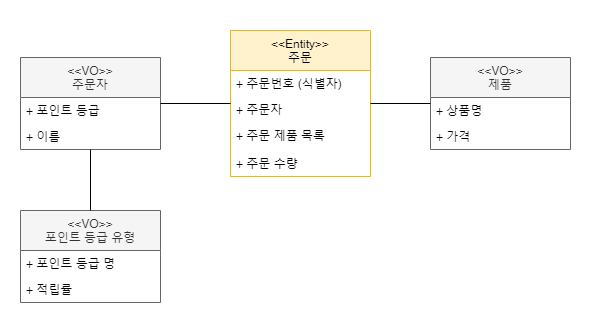

The diagram above was exported from draw.io. Its source (the exported page's mxGraphModel, read from the mxfile embedded in the PNG):
<mxGraphModel dx="685" dy="762" grid="1" gridSize="10" guides="1" tooltips="1" connect="1" arrows="1" fold="1" page="1" pageScale="1" pageWidth="827" pageHeight="1169" math="0" shadow="0">
  <root>
    <mxCell id="0" />
    <mxCell id="1" parent="0" />
    <mxCell id="2" value="&lt;&lt;Entity&gt;&gt;&#10;주문" style="swimlane;fontStyle=0;childLayout=stackLayout;horizontal=1;startSize=40;fillColor=#fff2cc;horizontalStack=0;resizeParent=1;resizeParentMax=0;resizeLast=0;collapsible=1;marginBottom=0;strokeColor=#d6b656;" vertex="1" parent="1">
      <mxGeometry x="290" y="260" width="140" height="146" as="geometry" />
    </mxCell>
    <mxCell id="3" value="+ 주문번호 (식별자)" style="text;strokeColor=none;fillColor=none;align=left;verticalAlign=top;spacingLeft=4;spacingRight=4;overflow=hidden;rotatable=0;points=[[0,0.5],[1,0.5]];portConstraint=eastwest;" vertex="1" parent="2">
      <mxGeometry y="40" width="140" height="26" as="geometry" />
    </mxCell>
    <mxCell id="4" value="+ 주문자" style="text;strokeColor=none;fillColor=none;align=left;verticalAlign=top;spacingLeft=4;spacingRight=4;overflow=hidden;rotatable=0;points=[[0,0.5],[1,0.5]];portConstraint=eastwest;" vertex="1" parent="2">
      <mxGeometry y="66" width="140" height="26" as="geometry" />
    </mxCell>
    <mxCell id="5" value="+ 주문 제품 목록" style="text;strokeColor=none;fillColor=none;align=left;verticalAlign=top;spacingLeft=4;spacingRight=4;overflow=hidden;rotatable=0;points=[[0,0.5],[1,0.5]];portConstraint=eastwest;" vertex="1" parent="2">
      <mxGeometry y="92" width="140" height="28" as="geometry" />
    </mxCell>
    <mxCell id="6" value="+ 주문 수량" style="text;strokeColor=none;fillColor=none;align=left;verticalAlign=top;spacingLeft=4;spacingRight=4;overflow=hidden;rotatable=0;points=[[0,0.5],[1,0.5]];portConstraint=eastwest;" vertex="1" parent="2">
      <mxGeometry y="120" width="140" height="26" as="geometry" />
    </mxCell>
    <mxCell id="7" value="&lt;&lt;VO&gt;&gt;&#10;주문자" style="swimlane;fontStyle=0;childLayout=stackLayout;horizontal=1;startSize=40;fillColor=#f5f5f5;horizontalStack=0;resizeParent=1;resizeParentMax=0;resizeLast=0;collapsible=1;marginBottom=0;strokeColor=#666666;fontColor=#333333;" vertex="1" parent="1">
      <mxGeometry x="80" y="287" width="140" height="92" as="geometry" />
    </mxCell>
    <mxCell id="8" value="+ 포인트 등급" style="text;strokeColor=none;fillColor=none;align=left;verticalAlign=top;spacingLeft=4;spacingRight=4;overflow=hidden;rotatable=0;points=[[0,0.5],[1,0.5]];portConstraint=eastwest;" vertex="1" parent="7">
      <mxGeometry y="40" width="140" height="26" as="geometry" />
    </mxCell>
    <mxCell id="9" value="+ 이름" style="text;strokeColor=none;fillColor=none;align=left;verticalAlign=top;spacingLeft=4;spacingRight=4;overflow=hidden;rotatable=0;points=[[0,0.5],[1,0.5]];portConstraint=eastwest;" vertex="1" parent="7">
      <mxGeometry y="66" width="140" height="26" as="geometry" />
    </mxCell>
    <mxCell id="10" value="&lt;&lt;VO&gt;&gt;&#10;제품" style="swimlane;fontStyle=0;childLayout=stackLayout;horizontal=1;startSize=40;fillColor=#f5f5f5;horizontalStack=0;resizeParent=1;resizeParentMax=0;resizeLast=0;collapsible=1;marginBottom=0;strokeColor=#666666;fontColor=#333333;" vertex="1" parent="1">
      <mxGeometry x="490" y="287" width="140" height="92" as="geometry" />
    </mxCell>
    <mxCell id="11" value="+ 상품명" style="text;strokeColor=none;fillColor=none;align=left;verticalAlign=top;spacingLeft=4;spacingRight=4;overflow=hidden;rotatable=0;points=[[0,0.5],[1,0.5]];portConstraint=eastwest;" vertex="1" parent="10">
      <mxGeometry y="40" width="140" height="26" as="geometry" />
    </mxCell>
    <mxCell id="12" value="+ 가격" style="text;strokeColor=none;fillColor=none;align=left;verticalAlign=top;spacingLeft=4;spacingRight=4;overflow=hidden;rotatable=0;points=[[0,0.5],[1,0.5]];portConstraint=eastwest;" vertex="1" parent="10">
      <mxGeometry y="66" width="140" height="26" as="geometry" />
    </mxCell>
    <mxCell id="13" value="&lt;&lt;VO&gt;&gt;&#10;포인트 등급 유형" style="swimlane;fontStyle=0;childLayout=stackLayout;horizontal=1;startSize=40;fillColor=#f5f5f5;horizontalStack=0;resizeParent=1;resizeParentMax=0;resizeLast=0;collapsible=1;marginBottom=0;strokeColor=#666666;fontColor=#333333;" vertex="1" parent="1">
      <mxGeometry x="80" y="440" width="140" height="92" as="geometry" />
    </mxCell>
    <mxCell id="14" value="+ 포인트 등급 명" style="text;strokeColor=none;fillColor=none;align=left;verticalAlign=top;spacingLeft=4;spacingRight=4;overflow=hidden;rotatable=0;points=[[0,0.5],[1,0.5]];portConstraint=eastwest;" vertex="1" parent="13">
      <mxGeometry y="40" width="140" height="26" as="geometry" />
    </mxCell>
    <mxCell id="15" value="+ 적립률" style="text;strokeColor=none;fillColor=none;align=left;verticalAlign=top;spacingLeft=4;spacingRight=4;overflow=hidden;rotatable=0;points=[[0,0.5],[1,0.5]];portConstraint=eastwest;" vertex="1" parent="13">
      <mxGeometry y="66" width="140" height="26" as="geometry" />
    </mxCell>
    <mxCell id="16" value="" style="endArrow=none;html=1;" edge="1" source="7" target="2" parent="1">
      <mxGeometry width="50" height="50" relative="1" as="geometry">
        <mxPoint x="300" y="330" as="sourcePoint" />
        <mxPoint x="350" y="280" as="targetPoint" />
      </mxGeometry>
    </mxCell>
    <mxCell id="17" value="" style="endArrow=none;html=1;" edge="1" source="7" target="13" parent="1">
      <mxGeometry width="50" height="50" relative="1" as="geometry">
        <mxPoint x="230" y="325" as="sourcePoint" />
        <mxPoint x="300" y="334" as="targetPoint" />
      </mxGeometry>
    </mxCell>
    <mxCell id="18" value="" style="endArrow=none;html=1;" edge="1" source="2" target="10" parent="1">
      <mxGeometry width="50" height="50" relative="1" as="geometry">
        <mxPoint x="160" y="362" as="sourcePoint" />
        <mxPoint x="160" y="430" as="targetPoint" />
      </mxGeometry>
    </mxCell>
    <mxCell id="19" value="" style="rounded=0;whiteSpace=wrap;html=1;fillColor=none;strokeColor=none;" vertex="1" parent="1">
      <mxGeometry x="60" y="230" width="600" height="330" as="geometry" />
    </mxCell>
  </root>
</mxGraphModel>